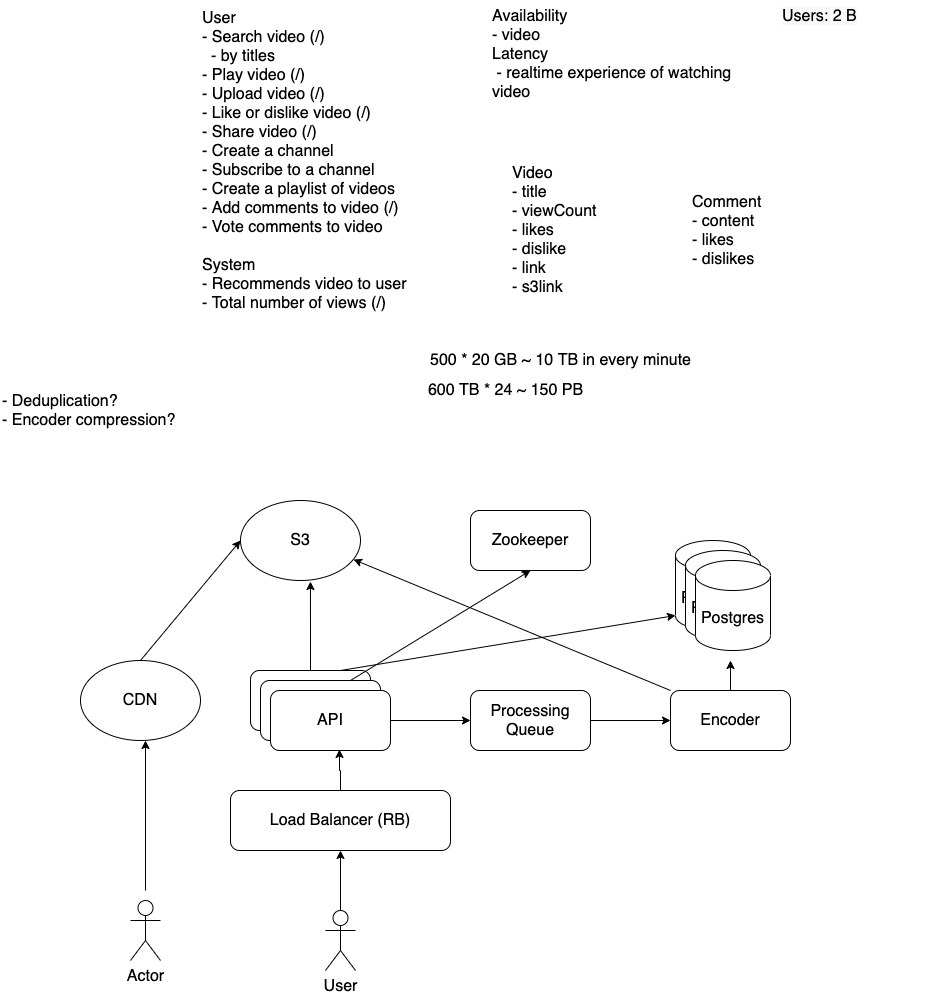

The diagram above was exported from draw.io. Its source (the exported page's mxGraphModel, read from the mxfile embedded in the PNG):
<mxGraphModel dx="1956" dy="1706" grid="1" gridSize="10" guides="1" tooltips="1" connect="1" arrows="1" fold="1" page="1" pageScale="1" pageWidth="850" pageHeight="1100" background="#ffffff" math="0" shadow="0">
  <root>
    <mxCell id="0" />
    <mxCell id="1" parent="0" />
    <mxCell id="D2ygj5MBpHFozfWbFUDE-1" value="User&lt;br&gt;- Search video (/)&lt;br&gt;&amp;nbsp; - by titles&lt;br&gt;- Play video (/)&lt;br&gt;- Upload video (/)&lt;br&gt;- Like or dislike video (/)&lt;br&gt;- Share video (/)&lt;br&gt;- Create a channel&lt;br&gt;- Subscribe to a channel&lt;br&gt;- Create a playlist of videos&lt;br&gt;- Add comments to video (/)&lt;br&gt;- Vote comments to video&amp;nbsp;&lt;br&gt;&lt;br&gt;System&lt;br&gt;- Recommends video to user&amp;nbsp;&lt;br&gt;- Total number of views (/)" style="text;html=1;strokeColor=none;fillColor=none;align=left;verticalAlign=middle;whiteSpace=wrap;rounded=0;fontSize=16;" vertex="1" parent="1">
      <mxGeometry x="80" y="-900" width="230" height="20" as="geometry" />
    </mxCell>
    <mxCell id="D2ygj5MBpHFozfWbFUDE-2" value="&lt;font face=&quot;helvetica&quot;&gt;Availability&lt;br&gt;- video&lt;br&gt;Latency&lt;br&gt;&amp;nbsp;- realtime experience of watching video&lt;br&gt;&lt;br&gt;&amp;nbsp;&lt;br&gt;&lt;/font&gt;" style="text;whiteSpace=wrap;html=1;fontSize=16;" vertex="1" parent="1">
      <mxGeometry x="370" y="-1050" width="260" height="20" as="geometry" />
    </mxCell>
    <mxCell id="D2ygj5MBpHFozfWbFUDE-3" value="&lt;span style=&quot;color: rgb(0 , 0 , 0) ; font-family: &amp;#34;helvetica&amp;#34; ; font-size: 16px ; font-style: normal ; font-weight: 400 ; letter-spacing: normal ; text-align: left ; text-indent: 0px ; text-transform: none ; word-spacing: 0px ; background-color: rgb(248 , 249 , 250) ; display: inline ; float: none&quot;&gt;Users: 2 B&lt;br&gt;&lt;/span&gt;" style="text;whiteSpace=wrap;html=1;fontSize=16;" vertex="1" parent="1">
      <mxGeometry x="660" y="-1050" width="160" height="30" as="geometry" />
    </mxCell>
    <mxCell id="D2ygj5MBpHFozfWbFUDE-7" value="S3" style="ellipse;whiteSpace=wrap;html=1;fontSize=16;align=center;" vertex="1" parent="1">
      <mxGeometry x="120" y="-550" width="120" height="80" as="geometry" />
    </mxCell>
    <mxCell id="D2ygj5MBpHFozfWbFUDE-8" value="Postgres" style="shape=cylinder3;whiteSpace=wrap;html=1;boundedLbl=1;backgroundOutline=1;size=15;fontSize=16;align=center;" vertex="1" parent="1">
      <mxGeometry x="555" y="-510" width="75" height="90" as="geometry" />
    </mxCell>
    <mxCell id="D2ygj5MBpHFozfWbFUDE-10" value="Video&lt;br&gt;- title&lt;br&gt;- viewCount&lt;br&gt;- likes&lt;br&gt;- dislike&lt;br&gt;- link&lt;br&gt;- s3link" style="text;html=1;align=left;verticalAlign=middle;resizable=0;points=[];autosize=1;strokeColor=none;fontSize=16;" vertex="1" parent="1">
      <mxGeometry x="390" y="-890" width="100" height="140" as="geometry" />
    </mxCell>
    <mxCell id="D2ygj5MBpHFozfWbFUDE-11" value="Comment&lt;br&gt;- content&lt;br&gt;- likes&lt;br&gt;- dislikes" style="text;html=1;align=left;verticalAlign=middle;resizable=0;points=[];autosize=1;strokeColor=none;fontSize=16;" vertex="1" parent="1">
      <mxGeometry x="570" y="-860" width="80" height="80" as="geometry" />
    </mxCell>
    <mxCell id="D2ygj5MBpHFozfWbFUDE-13" value="Postgres" style="shape=cylinder3;whiteSpace=wrap;html=1;boundedLbl=1;backgroundOutline=1;size=15;fontSize=16;align=center;" vertex="1" parent="1">
      <mxGeometry x="565" y="-500" width="75" height="90" as="geometry" />
    </mxCell>
    <mxCell id="D2ygj5MBpHFozfWbFUDE-14" value="Postgres" style="shape=cylinder3;whiteSpace=wrap;html=1;boundedLbl=1;backgroundOutline=1;size=15;fontSize=16;align=center;" vertex="1" parent="1">
      <mxGeometry x="575" y="-490" width="75" height="90" as="geometry" />
    </mxCell>
    <mxCell id="D2ygj5MBpHFozfWbFUDE-15" value="Zookeeper" style="rounded=1;whiteSpace=wrap;html=1;fontSize=16;align=center;" vertex="1" parent="1">
      <mxGeometry x="350" y="-540" width="120" height="60" as="geometry" />
    </mxCell>
    <mxCell id="D2ygj5MBpHFozfWbFUDE-19" value="500 * 20 GB ~ 10 TB in every minute" style="text;html=1;align=center;verticalAlign=middle;resizable=0;points=[];autosize=1;strokeColor=none;fontSize=16;" vertex="1" parent="1">
      <mxGeometry x="300" y="-700" width="280" height="20" as="geometry" />
    </mxCell>
    <mxCell id="D2ygj5MBpHFozfWbFUDE-20" value="600 TB * 24 ~ 150 PB" style="text;html=1;align=center;verticalAlign=middle;resizable=0;points=[];autosize=1;strokeColor=none;fontSize=16;" vertex="1" parent="1">
      <mxGeometry x="300" y="-670" width="170" height="20" as="geometry" />
    </mxCell>
    <mxCell id="D2ygj5MBpHFozfWbFUDE-22" style="edgeStyle=orthogonalEdgeStyle;rounded=0;orthogonalLoop=1;jettySize=auto;html=1;exitX=0.5;exitY=0;exitDx=0;exitDy=0;entryX=0.583;entryY=1.013;entryDx=0;entryDy=0;entryPerimeter=0;fontSize=16;" edge="1" parent="1" source="D2ygj5MBpHFozfWbFUDE-21" target="D2ygj5MBpHFozfWbFUDE-7">
      <mxGeometry relative="1" as="geometry" />
    </mxCell>
    <mxCell id="D2ygj5MBpHFozfWbFUDE-24" style="rounded=0;orthogonalLoop=1;jettySize=auto;html=1;exitX=0.75;exitY=0;exitDx=0;exitDy=0;entryX=0;entryY=1;entryDx=0;entryDy=-15;entryPerimeter=0;fontSize=16;" edge="1" parent="1" source="D2ygj5MBpHFozfWbFUDE-21" target="D2ygj5MBpHFozfWbFUDE-8">
      <mxGeometry relative="1" as="geometry" />
    </mxCell>
    <mxCell id="D2ygj5MBpHFozfWbFUDE-21" value="API" style="rounded=1;whiteSpace=wrap;html=1;fontSize=16;align=center;" vertex="1" parent="1">
      <mxGeometry x="130" y="-380" width="120" height="60" as="geometry" />
    </mxCell>
    <mxCell id="D2ygj5MBpHFozfWbFUDE-40" style="rounded=0;orthogonalLoop=1;jettySize=auto;html=1;exitX=0.75;exitY=0;exitDx=0;exitDy=0;fontSize=16;entryX=0.5;entryY=1;entryDx=0;entryDy=0;" edge="1" parent="1" source="D2ygj5MBpHFozfWbFUDE-25" target="D2ygj5MBpHFozfWbFUDE-15">
      <mxGeometry relative="1" as="geometry" />
    </mxCell>
    <mxCell id="D2ygj5MBpHFozfWbFUDE-25" value="API" style="rounded=1;whiteSpace=wrap;html=1;fontSize=16;align=center;" vertex="1" parent="1">
      <mxGeometry x="140" y="-370" width="120" height="60" as="geometry" />
    </mxCell>
    <mxCell id="D2ygj5MBpHFozfWbFUDE-36" style="edgeStyle=orthogonalEdgeStyle;rounded=0;orthogonalLoop=1;jettySize=auto;html=1;exitX=1;exitY=0.5;exitDx=0;exitDy=0;entryX=0;entryY=0.5;entryDx=0;entryDy=0;fontSize=16;" edge="1" parent="1" source="D2ygj5MBpHFozfWbFUDE-26" target="D2ygj5MBpHFozfWbFUDE-35">
      <mxGeometry relative="1" as="geometry" />
    </mxCell>
    <mxCell id="D2ygj5MBpHFozfWbFUDE-26" value="API" style="rounded=1;whiteSpace=wrap;html=1;fontSize=16;align=center;" vertex="1" parent="1">
      <mxGeometry x="150" y="-360" width="120" height="60" as="geometry" />
    </mxCell>
    <mxCell id="D2ygj5MBpHFozfWbFUDE-29" style="edgeStyle=orthogonalEdgeStyle;rounded=0;orthogonalLoop=1;jettySize=auto;html=1;exitX=0.5;exitY=0;exitDx=0;exitDy=0;entryX=0.575;entryY=0.983;entryDx=0;entryDy=0;entryPerimeter=0;fontSize=16;" edge="1" parent="1" source="D2ygj5MBpHFozfWbFUDE-27" target="D2ygj5MBpHFozfWbFUDE-26">
      <mxGeometry relative="1" as="geometry" />
    </mxCell>
    <mxCell id="D2ygj5MBpHFozfWbFUDE-27" value="Load Balancer (RB)" style="rounded=1;whiteSpace=wrap;html=1;fontSize=16;align=center;" vertex="1" parent="1">
      <mxGeometry x="110" y="-260" width="220" height="60" as="geometry" />
    </mxCell>
    <mxCell id="D2ygj5MBpHFozfWbFUDE-31" value="" style="edgeStyle=orthogonalEdgeStyle;rounded=0;orthogonalLoop=1;jettySize=auto;html=1;fontSize=16;" edge="1" parent="1" source="D2ygj5MBpHFozfWbFUDE-30" target="D2ygj5MBpHFozfWbFUDE-27">
      <mxGeometry relative="1" as="geometry" />
    </mxCell>
    <mxCell id="D2ygj5MBpHFozfWbFUDE-30" value="User" style="shape=umlActor;verticalLabelPosition=bottom;verticalAlign=top;html=1;outlineConnect=0;fontSize=16;align=center;" vertex="1" parent="1">
      <mxGeometry x="205" y="-140" width="30" height="60" as="geometry" />
    </mxCell>
    <mxCell id="D2ygj5MBpHFozfWbFUDE-39" style="edgeStyle=orthogonalEdgeStyle;rounded=0;orthogonalLoop=1;jettySize=auto;html=1;exitX=0.5;exitY=0;exitDx=0;exitDy=0;fontSize=16;" edge="1" parent="1" source="D2ygj5MBpHFozfWbFUDE-32">
      <mxGeometry relative="1" as="geometry">
        <mxPoint x="610" y="-390" as="targetPoint" />
      </mxGeometry>
    </mxCell>
    <mxCell id="D2ygj5MBpHFozfWbFUDE-32" value="Encoder" style="rounded=1;whiteSpace=wrap;html=1;fontSize=16;align=center;" vertex="1" parent="1">
      <mxGeometry x="550" y="-360" width="120" height="60" as="geometry" />
    </mxCell>
    <mxCell id="D2ygj5MBpHFozfWbFUDE-37" style="edgeStyle=orthogonalEdgeStyle;rounded=0;orthogonalLoop=1;jettySize=auto;html=1;exitX=1;exitY=0.5;exitDx=0;exitDy=0;entryX=0;entryY=0.5;entryDx=0;entryDy=0;fontSize=16;" edge="1" parent="1" source="D2ygj5MBpHFozfWbFUDE-35" target="D2ygj5MBpHFozfWbFUDE-32">
      <mxGeometry relative="1" as="geometry" />
    </mxCell>
    <mxCell id="D2ygj5MBpHFozfWbFUDE-35" value="Processing Queue" style="rounded=1;whiteSpace=wrap;html=1;fontSize=16;align=center;" vertex="1" parent="1">
      <mxGeometry x="350" y="-360" width="120" height="60" as="geometry" />
    </mxCell>
    <mxCell id="D2ygj5MBpHFozfWbFUDE-48" style="rounded=1;orthogonalLoop=1;jettySize=auto;html=1;exitX=0.5;exitY=0;exitDx=0;exitDy=0;entryX=0;entryY=0.5;entryDx=0;entryDy=0;fontSize=16;strokeColor=#000000;" edge="1" parent="1" source="D2ygj5MBpHFozfWbFUDE-42" target="D2ygj5MBpHFozfWbFUDE-7">
      <mxGeometry relative="1" as="geometry" />
    </mxCell>
    <mxCell id="D2ygj5MBpHFozfWbFUDE-42" value="CDN" style="ellipse;whiteSpace=wrap;html=1;fontSize=16;align=center;" vertex="1" parent="1">
      <mxGeometry x="-40" y="-390" width="120" height="80" as="geometry" />
    </mxCell>
    <mxCell id="D2ygj5MBpHFozfWbFUDE-45" style="rounded=0;orthogonalLoop=1;jettySize=auto;html=1;fontSize=16;strokeColor=#000000;" edge="1" parent="1">
      <mxGeometry relative="1" as="geometry">
        <mxPoint x="25" y="-310" as="targetPoint" />
        <mxPoint x="25" y="-160" as="sourcePoint" />
      </mxGeometry>
    </mxCell>
    <mxCell id="D2ygj5MBpHFozfWbFUDE-44" value="Actor" style="shape=umlActor;verticalLabelPosition=bottom;verticalAlign=top;html=1;outlineConnect=0;fontSize=16;align=center;" vertex="1" parent="1">
      <mxGeometry x="10" y="-150" width="30" height="60" as="geometry" />
    </mxCell>
    <mxCell id="D2ygj5MBpHFozfWbFUDE-46" value="- Deduplication?&lt;br&gt;- Encoder compression?" style="text;html=1;strokeColor=none;fillColor=none;align=left;verticalAlign=middle;whiteSpace=wrap;rounded=0;fontSize=16;" vertex="1" parent="1">
      <mxGeometry x="-120" y="-650" width="180" height="20" as="geometry" />
    </mxCell>
    <mxCell id="D2ygj5MBpHFozfWbFUDE-47" value="" style="endArrow=classic;html=1;fontSize=16;strokeColor=#000000;entryX=0.942;entryY=0.738;entryDx=0;entryDy=0;entryPerimeter=0;" edge="1" parent="1" target="D2ygj5MBpHFozfWbFUDE-7">
      <mxGeometry width="50" height="50" relative="1" as="geometry">
        <mxPoint x="550" y="-360" as="sourcePoint" />
        <mxPoint x="300" y="-520" as="targetPoint" />
      </mxGeometry>
    </mxCell>
  </root>
</mxGraphModel>